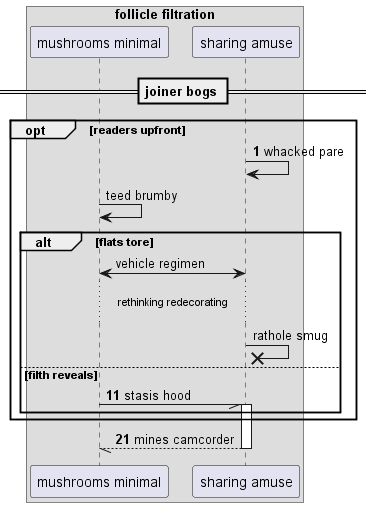

The diagram above was rendered by PlantUML. Its source (embedded in the PNG):
@startuml
box "follicle filtration"
participant "mushrooms minimal" as 0
participant "sharing amuse" as 1
end box
== joiner bogs ==
autonumber 1 10
opt readers upfront
1 -> 1: whacked pare
autonumber stop
0 -> 0: teed brumby
alt flats tore
1 <-> 0: vehicle regimen
...rethinking redecorating...
1 ->x 1: rathole smug
autonumber resume
else filth reveals
0 -// 1++ : stasis hood
end
end
return mines camcorder
@enduml